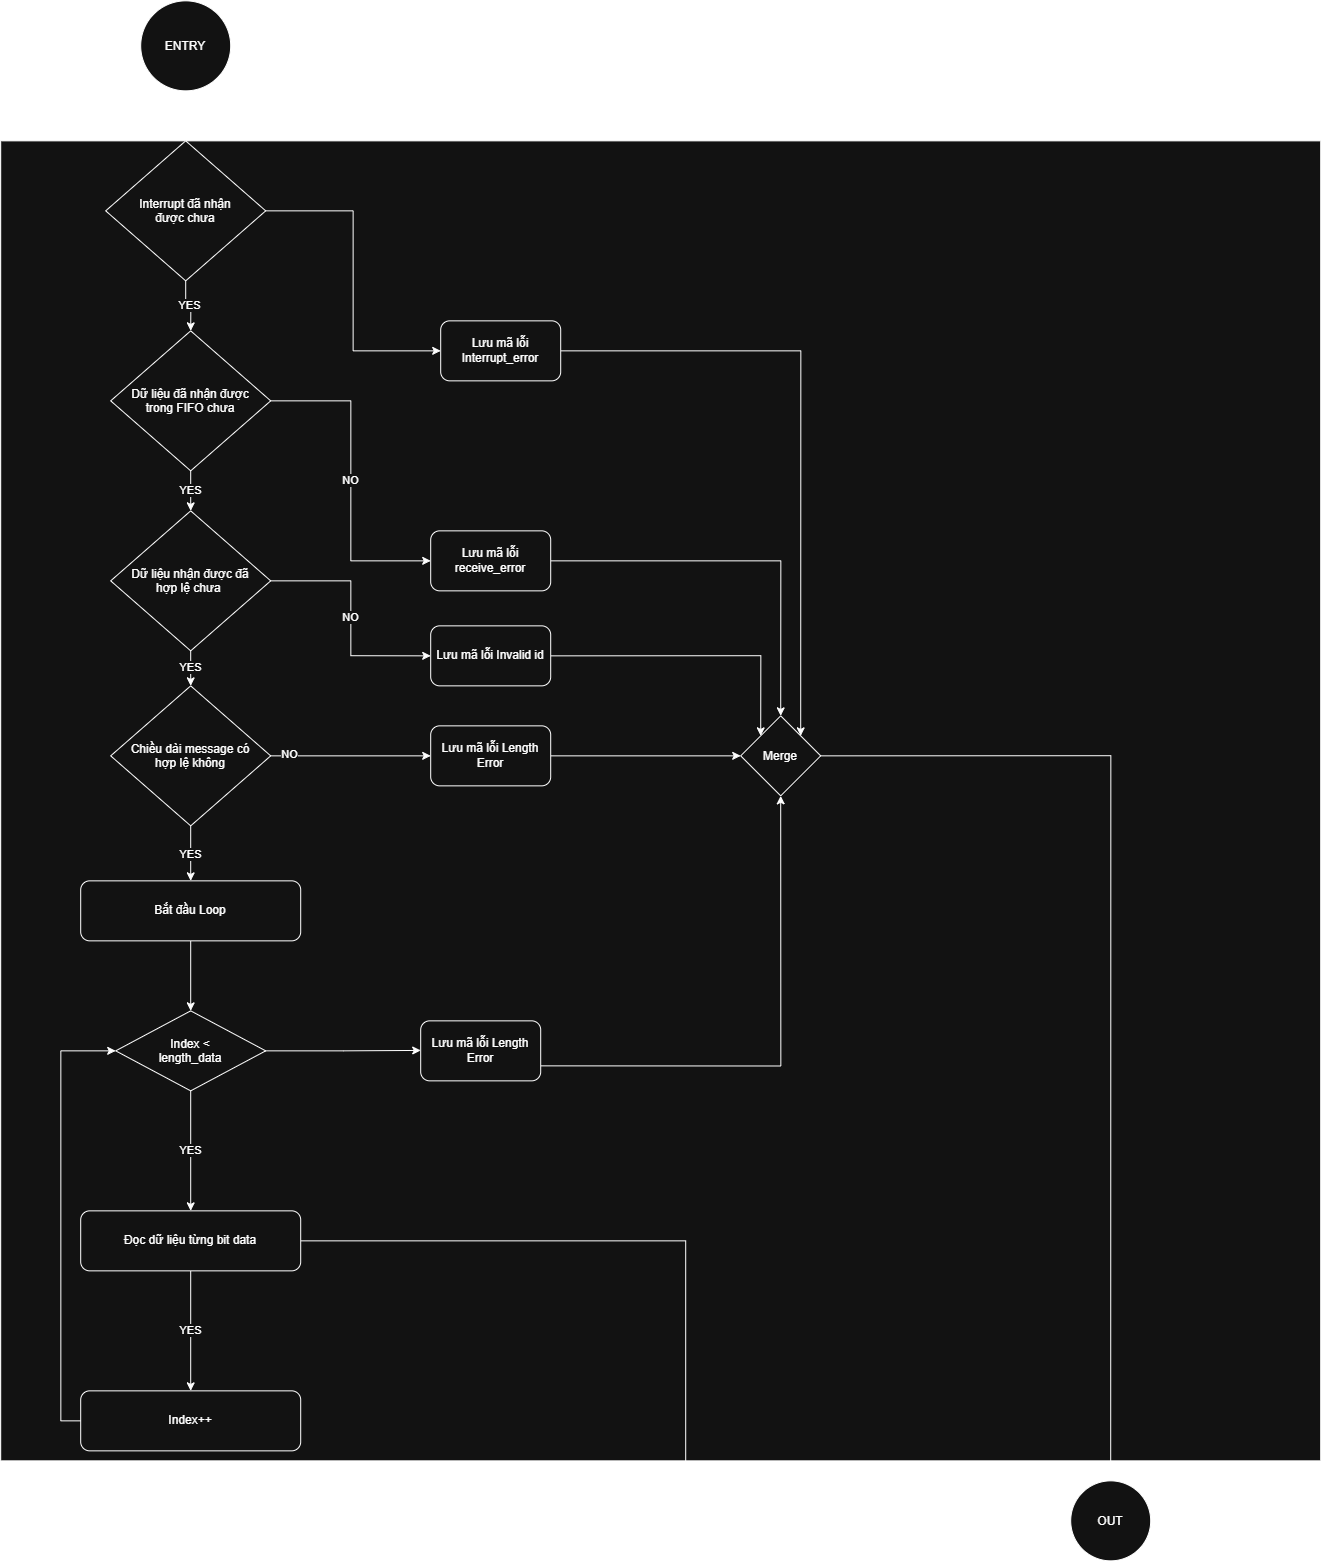

The diagram above was exported from draw.io. Its source (the exported page's mxGraphModel, read from the mxfile embedded in the PNG):
<mxGraphModel dx="2943" dy="1880" grid="1" gridSize="10" guides="1" tooltips="1" connect="1" arrows="1" fold="1" page="1" pageScale="1" pageWidth="827" pageHeight="1169" math="0" shadow="0">
  <root>
    <mxCell id="0" />
    <mxCell id="1" parent="0" />
    <mxCell id="kclADPiSW9nmVbxsGAHx-1" parent="1" style="whiteSpace=wrap;html=1;aspect=fixed;" value="" vertex="1">
      <mxGeometry height="1320" width="1320" x="280" y="290" as="geometry" />
    </mxCell>
    <mxCell id="kclADPiSW9nmVbxsGAHx-2" edge="1" parent="1" source="kclADPiSW9nmVbxsGAHx-3" style="edgeStyle=orthogonalEdgeStyle;rounded=0;orthogonalLoop=1;jettySize=auto;html=1;exitX=1;exitY=0.5;exitDx=0;exitDy=0;entryX=0;entryY=0.5;entryDx=0;entryDy=0;" target="kclADPiSW9nmVbxsGAHx-28">
      <mxGeometry relative="1" as="geometry" />
    </mxCell>
    <mxCell id="kclADPiSW9nmVbxsGAHx-3" parent="1" style="rounded=1;whiteSpace=wrap;html=1;" value="Lưu mã lỗi Length Error" vertex="1">
      <mxGeometry height="60" width="120" x="710" y="875" as="geometry" />
    </mxCell>
    <mxCell id="kclADPiSW9nmVbxsGAHx-4" edge="1" parent="1" source="kclADPiSW9nmVbxsGAHx-5" style="edgeStyle=orthogonalEdgeStyle;rounded=0;orthogonalLoop=1;jettySize=auto;html=1;exitX=1;exitY=0.75;exitDx=0;exitDy=0;entryX=0.5;entryY=1;entryDx=0;entryDy=0;" target="kclADPiSW9nmVbxsGAHx-28">
      <mxGeometry relative="1" as="geometry" />
    </mxCell>
    <mxCell id="kclADPiSW9nmVbxsGAHx-5" parent="1" style="rounded=1;whiteSpace=wrap;html=1;" value="Lưu mã lỗi Length Error" vertex="1">
      <mxGeometry height="60" width="120" x="700" y="1170" as="geometry" />
    </mxCell>
    <mxCell id="kclADPiSW9nmVbxsGAHx-6" edge="1" parent="1" source="kclADPiSW9nmVbxsGAHx-7" style="edgeStyle=orthogonalEdgeStyle;rounded=0;orthogonalLoop=1;jettySize=auto;html=1;exitX=0.5;exitY=1;exitDx=0;exitDy=0;entryX=0.5;entryY=0;entryDx=0;entryDy=0;" target="kclADPiSW9nmVbxsGAHx-18">
      <mxGeometry relative="1" as="geometry" />
    </mxCell>
    <mxCell id="kclADPiSW9nmVbxsGAHx-7" parent="1" style="rounded=1;whiteSpace=wrap;html=1;" value="Bắt đầu Loop" vertex="1">
      <mxGeometry height="60" width="220" x="360" y="1030" as="geometry" />
    </mxCell>
    <mxCell id="kclADPiSW9nmVbxsGAHx-8" edge="1" parent="1" source="kclADPiSW9nmVbxsGAHx-10" style="edgeStyle=orthogonalEdgeStyle;rounded=0;orthogonalLoop=1;jettySize=auto;html=1;exitX=0.5;exitY=1;exitDx=0;exitDy=0;entryX=0.5;entryY=0;entryDx=0;entryDy=0;" target="kclADPiSW9nmVbxsGAHx-12" value="YES">
      <mxGeometry relative="1" as="geometry" />
    </mxCell>
    <mxCell id="kclADPiSW9nmVbxsGAHx-9" edge="1" parent="1" source="kclADPiSW9nmVbxsGAHx-10" style="edgeStyle=orthogonalEdgeStyle;rounded=0;orthogonalLoop=1;jettySize=auto;html=1;exitX=1;exitY=0.5;exitDx=0;exitDy=0;entryX=0;entryY=0.5;entryDx=0;entryDy=0;" target="kclADPiSW9nmVbxsGAHx-29">
      <mxGeometry relative="1" as="geometry" />
    </mxCell>
    <mxCell id="kclADPiSW9nmVbxsGAHx-10" parent="1" style="rounded=1;whiteSpace=wrap;html=1;" value="Đọc dữ liệu từng bit data" vertex="1">
      <mxGeometry height="60" width="220" x="360" y="1360" as="geometry" />
    </mxCell>
    <mxCell id="kclADPiSW9nmVbxsGAHx-11" edge="1" parent="1" source="kclADPiSW9nmVbxsGAHx-12" style="edgeStyle=orthogonalEdgeStyle;rounded=0;orthogonalLoop=1;jettySize=auto;html=1;exitX=0;exitY=0.5;exitDx=0;exitDy=0;entryX=0;entryY=0.5;entryDx=0;entryDy=0;" target="kclADPiSW9nmVbxsGAHx-18">
      <mxGeometry relative="1" as="geometry" />
    </mxCell>
    <mxCell id="kclADPiSW9nmVbxsGAHx-12" parent="1" style="rounded=1;whiteSpace=wrap;html=1;" value="Index++" vertex="1">
      <mxGeometry height="60" width="220" x="360" y="1540" as="geometry" />
    </mxCell>
    <mxCell id="kclADPiSW9nmVbxsGAHx-13" edge="1" parent="1" source="kclADPiSW9nmVbxsGAHx-15" style="edgeStyle=orthogonalEdgeStyle;rounded=0;orthogonalLoop=1;jettySize=auto;html=1;exitX=1;exitY=0.5;exitDx=0;exitDy=0;entryX=0;entryY=0.5;entryDx=0;entryDy=0;" target="kclADPiSW9nmVbxsGAHx-22" value="NO">
      <mxGeometry relative="1" as="geometry" />
    </mxCell>
    <mxCell id="kclADPiSW9nmVbxsGAHx-14" edge="1" parent="1" source="kclADPiSW9nmVbxsGAHx-15" style="edgeStyle=orthogonalEdgeStyle;rounded=0;orthogonalLoop=1;jettySize=auto;html=1;exitX=0.5;exitY=1;exitDx=0;exitDy=0;" target="kclADPiSW9nmVbxsGAHx-32" value="YES">
      <mxGeometry relative="1" as="geometry" />
    </mxCell>
    <mxCell id="kclADPiSW9nmVbxsGAHx-15" parent="1" style="rhombus;whiteSpace=wrap;html=1;shapeInside=1;" value="Dữ liệu đã nhận được trong FIFO chưa" vertex="1">
      <mxGeometry height="140" width="160" x="390" y="480" as="geometry" />
    </mxCell>
    <mxCell id="kclADPiSW9nmVbxsGAHx-16" edge="1" parent="1" source="kclADPiSW9nmVbxsGAHx-18" style="edgeStyle=orthogonalEdgeStyle;rounded=0;orthogonalLoop=1;jettySize=auto;html=1;exitX=0.5;exitY=1;exitDx=0;exitDy=0;entryX=0.5;entryY=0;entryDx=0;entryDy=0;" target="kclADPiSW9nmVbxsGAHx-10" value="YES">
      <mxGeometry relative="1" as="geometry" />
    </mxCell>
    <mxCell id="kclADPiSW9nmVbxsGAHx-17" edge="1" parent="1" source="kclADPiSW9nmVbxsGAHx-18" style="edgeStyle=orthogonalEdgeStyle;rounded=0;orthogonalLoop=1;jettySize=auto;html=1;exitX=1;exitY=0.5;exitDx=0;exitDy=0;">
      <mxGeometry relative="1" as="geometry">
        <mxPoint x="700" y="1199.571428571429" as="targetPoint" />
      </mxGeometry>
    </mxCell>
    <mxCell id="kclADPiSW9nmVbxsGAHx-18" parent="1" style="rhombus;whiteSpace=wrap;html=1;shapeInside=1;" value="Index &amp;lt; length_data" vertex="1">
      <mxGeometry height="80" width="150" x="395" y="1160" as="geometry" />
    </mxCell>
    <mxCell id="kclADPiSW9nmVbxsGAHx-19" edge="1" parent="1" source="kclADPiSW9nmVbxsGAHx-20" style="edgeStyle=orthogonalEdgeStyle;rounded=0;orthogonalLoop=1;jettySize=auto;html=1;exitX=0.5;exitY=1;exitDx=0;exitDy=0;entryX=0.5;entryY=0;entryDx=0;entryDy=0;" target="kclADPiSW9nmVbxsGAHx-37">
      <mxGeometry relative="1" as="geometry" />
    </mxCell>
    <mxCell id="kclADPiSW9nmVbxsGAHx-20" parent="1" style="ellipse;whiteSpace=wrap;html=1;shapeInside=1;aspect=fixed;" value="ENTRY" vertex="1">
      <mxGeometry height="90" width="90" x="420" y="150" as="geometry" />
    </mxCell>
    <mxCell id="kclADPiSW9nmVbxsGAHx-21" edge="1" parent="1" source="kclADPiSW9nmVbxsGAHx-22" style="edgeStyle=orthogonalEdgeStyle;rounded=0;orthogonalLoop=1;jettySize=auto;html=1;exitX=1;exitY=0.5;exitDx=0;exitDy=0;entryX=0.5;entryY=0;entryDx=0;entryDy=0;" target="kclADPiSW9nmVbxsGAHx-28">
      <mxGeometry relative="1" as="geometry" />
    </mxCell>
    <mxCell id="kclADPiSW9nmVbxsGAHx-22" parent="1" style="rounded=1;whiteSpace=wrap;html=1;" value="Lưu mã lỗi receive_error" vertex="1">
      <mxGeometry height="60" width="120" x="710" y="680" as="geometry" />
    </mxCell>
    <mxCell id="kclADPiSW9nmVbxsGAHx-23" edge="1" parent="1" source="kclADPiSW9nmVbxsGAHx-24" style="edgeStyle=orthogonalEdgeStyle;rounded=0;orthogonalLoop=1;jettySize=auto;html=1;exitX=0.5;exitY=1;exitDx=0;exitDy=0;entryX=0.5;entryY=0;entryDx=0;entryDy=0;" target="kclADPiSW9nmVbxsGAHx-7" value="YES">
      <mxGeometry relative="1" as="geometry" />
    </mxCell>
    <mxCell id="kclADPiSW9nmVbxsGAHx-24" parent="1" style="rhombus;whiteSpace=wrap;html=1;shapeInside=1;" value="Chiều dài message có hợp lệ không" vertex="1">
      <mxGeometry height="140" width="160" x="390" y="835" as="geometry" />
    </mxCell>
    <mxCell id="kclADPiSW9nmVbxsGAHx-25" edge="1" parent="1" source="kclADPiSW9nmVbxsGAHx-24" style="edgeStyle=orthogonalEdgeStyle;rounded=0;orthogonalLoop=1;jettySize=auto;html=1;exitX=1;exitY=0.5;exitDx=0;exitDy=0;entryX=0;entryY=0.5;entryDx=0;entryDy=0;" target="kclADPiSW9nmVbxsGAHx-3">
      <mxGeometry relative="1" as="geometry">
        <mxPoint x="730" y="900" as="sourcePoint" />
      </mxGeometry>
    </mxCell>
    <mxCell id="kclADPiSW9nmVbxsGAHx-26" connectable="0" parent="kclADPiSW9nmVbxsGAHx-25" style="edgeLabel;html=1;align=center;verticalAlign=middle;resizable=0;points=[];" value="NO" vertex="1">
      <mxGeometry relative="1" x="-0.7886" y="3" as="geometry">
        <mxPoint as="offset" />
      </mxGeometry>
    </mxCell>
    <mxCell id="kclADPiSW9nmVbxsGAHx-27" edge="1" parent="1" source="kclADPiSW9nmVbxsGAHx-28" style="edgeStyle=orthogonalEdgeStyle;rounded=0;orthogonalLoop=1;jettySize=auto;html=1;exitX=1;exitY=0.5;exitDx=0;exitDy=0;entryX=0.5;entryY=0;entryDx=0;entryDy=0;" target="kclADPiSW9nmVbxsGAHx-29">
      <mxGeometry relative="1" as="geometry" />
    </mxCell>
    <mxCell id="kclADPiSW9nmVbxsGAHx-28" parent="1" style="rhombus;whiteSpace=wrap;html=1;shapeInside=1;" value="Merge" vertex="1">
      <mxGeometry height="80" width="80" x="1020" y="865" as="geometry" />
    </mxCell>
    <mxCell id="kclADPiSW9nmVbxsGAHx-29" parent="1" style="ellipse;whiteSpace=wrap;html=1;shapeInside=1;aspect=fixed;" value="OUT" vertex="1">
      <mxGeometry height="80" width="80" x="1350" y="1630" as="geometry" />
    </mxCell>
    <mxCell id="kclADPiSW9nmVbxsGAHx-30" edge="1" parent="1" source="kclADPiSW9nmVbxsGAHx-32" style="edgeStyle=orthogonalEdgeStyle;rounded=0;orthogonalLoop=1;jettySize=auto;html=1;exitX=0.5;exitY=1;exitDx=0;exitDy=0;entryX=0.5;entryY=0;entryDx=0;entryDy=0;" target="kclADPiSW9nmVbxsGAHx-24" value="YES">
      <mxGeometry relative="1" as="geometry" />
    </mxCell>
    <mxCell id="kclADPiSW9nmVbxsGAHx-31" edge="1" parent="1" source="kclADPiSW9nmVbxsGAHx-32" style="edgeStyle=orthogonalEdgeStyle;rounded=0;orthogonalLoop=1;jettySize=auto;html=1;exitX=1;exitY=0.5;exitDx=0;exitDy=0;entryX=0;entryY=0.5;entryDx=0;entryDy=0;" target="kclADPiSW9nmVbxsGAHx-34" value="NO">
      <mxGeometry relative="1" as="geometry" />
    </mxCell>
    <mxCell id="kclADPiSW9nmVbxsGAHx-32" parent="1" style="rhombus;whiteSpace=wrap;html=1;shapeInside=1;" value="Dữ liệu nhận được đã hợp lệ chưa&amp;nbsp;" vertex="1">
      <mxGeometry height="140" width="160" x="390" y="660" as="geometry" />
    </mxCell>
    <mxCell id="kclADPiSW9nmVbxsGAHx-33" edge="1" parent="1" source="kclADPiSW9nmVbxsGAHx-34" style="edgeStyle=orthogonalEdgeStyle;rounded=0;orthogonalLoop=1;jettySize=auto;html=1;exitX=1;exitY=0.5;exitDx=0;exitDy=0;entryX=0;entryY=0;entryDx=0;entryDy=0;" target="kclADPiSW9nmVbxsGAHx-28">
      <mxGeometry relative="1" as="geometry" />
    </mxCell>
    <mxCell id="kclADPiSW9nmVbxsGAHx-34" parent="1" style="rounded=1;whiteSpace=wrap;html=1;" value="Lưu mã lỗi Invalid id" vertex="1">
      <mxGeometry height="60" width="120" x="710" y="775" as="geometry" />
    </mxCell>
    <mxCell id="kclADPiSW9nmVbxsGAHx-35" edge="1" parent="1" source="kclADPiSW9nmVbxsGAHx-37" style="edgeStyle=orthogonalEdgeStyle;rounded=0;orthogonalLoop=1;jettySize=auto;html=1;exitX=0.5;exitY=1;exitDx=0;exitDy=0;entryX=0.5;entryY=0;entryDx=0;entryDy=0;" target="kclADPiSW9nmVbxsGAHx-15" value="YES">
      <mxGeometry relative="1" as="geometry" />
    </mxCell>
    <mxCell id="kclADPiSW9nmVbxsGAHx-36" edge="1" parent="1" source="kclADPiSW9nmVbxsGAHx-37" style="edgeStyle=orthogonalEdgeStyle;rounded=0;orthogonalLoop=1;jettySize=auto;html=1;exitX=1;exitY=0.5;exitDx=0;exitDy=0;entryX=0;entryY=0.5;entryDx=0;entryDy=0;" target="kclADPiSW9nmVbxsGAHx-39">
      <mxGeometry relative="1" as="geometry" />
    </mxCell>
    <mxCell id="kclADPiSW9nmVbxsGAHx-37" parent="1" style="rhombus;whiteSpace=wrap;html=1;shapeInside=1;" value="Interrupt đã nhận được chưa" vertex="1">
      <mxGeometry height="140" width="160" x="385" y="290" as="geometry" />
    </mxCell>
    <mxCell id="kclADPiSW9nmVbxsGAHx-38" edge="1" parent="1" source="kclADPiSW9nmVbxsGAHx-39" style="edgeStyle=orthogonalEdgeStyle;rounded=0;orthogonalLoop=1;jettySize=auto;html=1;exitX=1;exitY=0.5;exitDx=0;exitDy=0;entryX=1;entryY=0;entryDx=0;entryDy=0;" target="kclADPiSW9nmVbxsGAHx-28">
      <mxGeometry relative="1" as="geometry" />
    </mxCell>
    <mxCell id="kclADPiSW9nmVbxsGAHx-39" parent="1" style="rounded=1;whiteSpace=wrap;html=1;" value="Lưu mã lỗi Interrupt_error" vertex="1">
      <mxGeometry height="60" width="120" x="720" y="470" as="geometry" />
    </mxCell>
  </root>
</mxGraphModel>